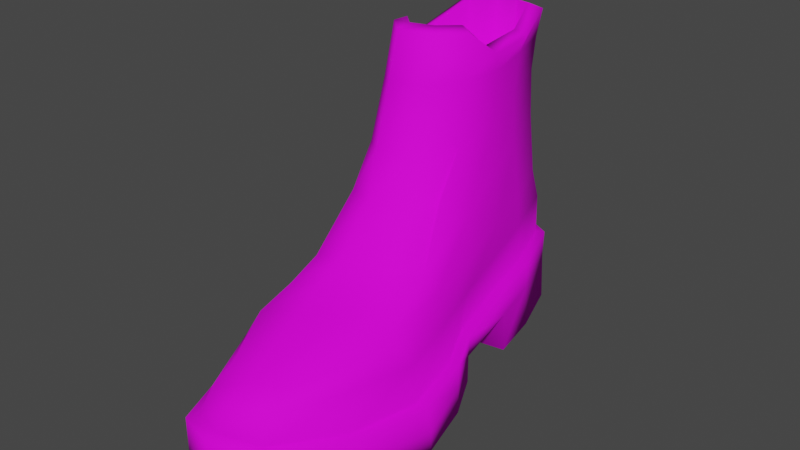 # Source: boot.blend  (saved by Blender 3.2.14; exported with 4.5.12 LTS)
import bpy
from mathutils import Matrix  # noqa: F401  (used for matrix-valued properties, if any)

bpy.ops.wm.read_factory_settings(use_empty=True)
scene = bpy.context.scene
scene.name = 'Scene'

# ---- collections
col_collection = bpy.data.collections.new('Collection'); scene.collection.children.link(col_collection)

# ---- images (referenced by path relative to the original .blend; pixels are not part of the script)
import os
ASSET_DIR = os.environ.get("B2B_ASSET_DIR", "")  # directory of the original .blend (textures are referenced by path, not embedded)
HERE = os.path.dirname(os.path.abspath(__file__))  # packed textures are extracted next to this script under _unpacked/

def load_image(name, relpath, width, height, colorspace="sRGB"):
    """Load a texture the original file referenced (path relative to the .blend, or extracted next to this script)."""
    p = next((c for c in (os.path.join(HERE, relpath), os.path.join(ASSET_DIR, relpath)) if relpath and os.path.exists(c)), "")
    if p:
        img = bpy.data.images.load(p, check_existing=True)
        img.name = name
    else:  # same state as the original file: an image datablock whose file is absent (Cycles renders it pink)
        img = bpy.data.images.new(name, width, height)
        img.source = "FILE"
        img.filepath = "//" + (relpath or name)
    img.colorspace_settings.name = colorspace
    return img
img_boot_texture_psd = load_image('boot-texture.psd', 'boot-texture.psd', 1024, 1024, 'sRGB')

# ---- materials (node trees are filled in below, after node groups)
mat_material = bpy.data.materials.new('Material')
mat_material.use_transparent_shadow = False

# ---- material node trees
mat_material.use_nodes = True; mat_material.node_tree.nodes.clear()
_N = mat_material.node_tree.nodes; _L = mat_material.node_tree.links
n0 = _N.new('ShaderNodeBsdfPrincipled'); n0.name = 'Principled BSDF'; n0.location = (10, 300)
n0.distribution = 'GGX'
n0.subsurface_method = 'RANDOM_WALK_SKIN'
n0.inputs[2].default_value = 0.8455
n0.inputs[3].default_value = 1.45
n0.inputs[13].default_value = 0.1455
n0.inputs[27].default_value = (0.0, 0.0, 0.0, 1.0)
n0.inputs[28].default_value = 1.0
n1 = _N.new('ShaderNodeOutputMaterial'); n1.name = 'Material Output'; n1.location = (300, 300)
n2 = _N.new('ShaderNodeTexImage'); n2.name = 'Image Texture'; n2.location = (-299, 212)
n2.image = img_boot_texture_psd
_L.new(n0.outputs[0], n1.inputs[0])
_L.new(n2.outputs[0], n0.inputs[0])
n1.is_active_output = True

# ---- world
world_world = bpy.data.worlds.new('World'); scene.world = world_world
world_world.use_nodes = True; world_world.node_tree.nodes.clear()
_N = world_world.node_tree.nodes; _L = world_world.node_tree.links
n0 = _N.new('ShaderNodeOutputWorld'); n0.name = 'World Output'; n0.location = (300, 300)
n1 = _N.new('ShaderNodeBackground'); n1.name = 'Background'; n1.location = (10, 300)
n1.inputs[0].default_value = (0.05088, 0.05088, 0.05088, 1.0)
_L.new(n1.outputs[0], n0.inputs[0])
n0.is_active_output = True
world_world.color = (0.05088, 0.05088, 0.05088)
world_world.use_sun_shadow = False
world_world.sun_shadow_jitter_overblur = 0.0

# ---- meshes
me_circle = bpy.data.meshes.new('Circle')
me_circle.from_pydata([(-0.1383, 2.054, -0.3957), (-0.4935, 1.815, -0.4155), (-0.7095, 1.457, -0.4575), (-0.6728, 0.863, -0.5239), (-0.5175, -0.5443, -0.7061), (-0.6976, -1.181, -0.8045), (-0.5964, -2.025, -0.7036), (-0.2199, -2.741, -0.5752), (0.1264, -2.852, -0.535), (0.5322, -2.684, -0.5808), (0.8619, -1.934, -0.7276), (0.9534, -1.116, -0.8071), (0.8553, -0.5098, -0.7129), (0.6968, -0.129, -0.6425), (0.4599, 1.229, -0.4689), (0.2699, 1.842, -0.4111), (-0.1398, 2.146, -0.6804), (-0.5628, 1.858, -0.7204), (-0.813, 1.485, -0.7789), (-0.7739, 0.8529, -0.8036), (-0.6206, -0.535, -0.9784), (-0.81, -1.178, -1.087), (-0.6941, -2.057, -0.9756), (-0.2912, -2.824, -0.8382), (0.1309, -2.959, -0.7915), (0.6094, -2.76, -0.8433), (0.9603, -1.963, -0.9995), (1.098, -1.091, -1.08), (0.9524, -0.4791, -0.9824), (0.7952, -0.1127, -0.8664), (0.5589, 1.253, -0.7639), (0.3436, 1.896, -0.712), (-0.2427, -0.3696, -0.9166), (0.1821, -0.2295, -0.874), (-0.6036, 0.3961, -0.5496), (0.5623, 0.6559, -0.5152), (-0.7045, 0.3847, -0.8636), (0.6625, 0.6732, -0.822), (-0.2967, 0.5072, -0.8452), (0.09195, 0.5869, -0.8332), (-0.5569, 1.893, -1.244), (-0.1339, 2.137, -1.253), (-0.8071, 1.516, -1.267), (-0.768, 0.8829, -1.259), (-0.6987, 0.4113, -1.279), (0.3494, 1.925, -1.253), (0.5648, 1.285, -1.253), (-0.3855, 1.048, -1.255), (0.007059, 1.167, -1.245), (-0.2908, 0.5349, -1.271), (0.0978, 0.6154, -1.266), (0.6684, 0.7024, -1.262), (-0.81, -1.178, -1.314), (-0.6206, -0.535, -1.192), (-0.6941, -2.057, -1.202), (-0.2912, -2.824, -1.064), (0.1309, -2.959, -1.018), (0.6094, -2.76, -1.07), (0.9603, -1.963, -1.226), (1.098, -1.091, -1.307), (0.9524, -0.4791, -1.28), (0.7952, -0.1127, -1.175), (-0.2427, -0.3696, -1.171), (0.1821, -0.2295, -1.159), (-0.2442, -1.017, -1.324), (0.3027, -0.769, -1.318), (-0.1929, -1.838, -1.226), (0.4492, -1.541, -1.275), (-0.5628, 1.886, -0.4288), (-0.1398, 2.157, -0.4048), (-0.813, 1.485, -0.4774), (-0.7739, 0.8529, -0.5474), (-0.7045, 0.3847, -0.5735), (-0.81, -1.178, -0.831), (-0.6206, -0.535, -0.7223), (-0.6941, -2.057, -0.7194), (-0.2912, -2.824, -0.582), (0.1309, -2.959, -0.5353), (0.6094, -2.76, -0.5871), (0.9603, -1.963, -0.7433), (1.057, -1.112, -0.8241), (0.9524, -0.4791, -0.7262), (0.7952, -0.1013, -0.6556), (0.6625, 0.6732, -0.5318), (0.3436, 1.911, -0.4228), (0.5589, 1.253, -0.485), (-0.7379, 0.8436, -0.0655), (-0.4719, 1.825, 0.0239), (-0.1311, 2.111, 0.04117), (0.4531, 1.196, -0.04104), (-0.6, -0.3099, -0.2004), (0.7004, -0.02719, -0.1897), (-0.6505, -1.07, -0.298), (0.818, -0.5136, -0.2554), (-0.5539, -1.822, -0.3114), (0.9632, -1.204, -0.3316), (0.1281, -2.687, -0.3422), (0.5022, -2.531, -0.3404), (0.5553, 0.6484, -0.1175), (-0.6716, 0.3956, -0.1264), (-0.6792, 1.421, -0.0195), (-0.1911, -2.584, -0.3379), (0.8073, -1.837, -0.3344), (0.2615, 1.844, 0.0272), (-0.6959, 0.8381, 0.2859), (-0.2096, -0.3313, 1.168), (-0.4411, 1.724, 0.3668), (-0.4452, -0.1316, 1.15), (-0.1226, 1.985, 0.3738), (0.4562, 1.164, 0.309), (-0.5762, -0.2418, 0.1688), (0.3816, 1.103, 1.436), (-0.1218, 1.856, 1.595), (-0.3001, 0.2393, 2.337), (-0.4206, 1.615, 1.554), (0.7066, 0.04623, 0.1866), (-0.5226, -1.01, 0.01115), (0.2427, 1.25, 2.076), (-0.6597, 0.8022, 1.363), (0.7442, -0.5489, 0.06582), (-0.4555, -1.718, -0.07056), (-0.04966, -1.617, 0.02112), (0.3732, -1.39, 0.04031), (0.7735, -1.289, -0.06892), (0.1264, -2.462, -0.2198), (0.4599, -2.325, -0.2042), (0.5517, 0.6524, 0.2376), (-0.6339, 0.4194, 0.229), (-0.6348, 1.372, 0.3287), (-0.1582, -2.372, -0.2064), (0.7309, -1.711, -0.1447), (0.2458, 1.743, 0.3697), (-0.7011, 0.8225, 0.8508), (-0.4397, 1.615, 1.059), (-0.1201, 1.918, 1.887), (-0.1212, 1.872, 1.102), (0.4046, 1.109, 0.9331), (-0.5409, -0.1496, 0.5861), (0.3698, 1.169, 1.876), (-0.2056, -0.146, 1.801), (-0.4351, 0.06261, 1.77), (0.5877, 0.1122, 0.5974), (-0.3579, -1.046, 0.2726), (-0.08478, -1.019, 0.3129), (0.254, -0.8606, 0.3252), (0.6575, -0.6788, 0.2628), (-0.3964, -1.364, 0.09522), (-0.09978, -1.267, 0.1641), (0.3006, -1.091, 0.1773), (0.6937, -0.9508, 0.1007), (0.5035, 0.6268, 0.8085), (-0.643, 0.416, 0.7572), (-0.6334, 1.272, 0.972), (0.2472, 1.634, 1.06), (-0.1031, 1.797, 2.198), (0.1478, -0.207, 1.199), (0.4174, 0.1426, 1.211), (-0.385, -0.4787, 0.7563), (-0.1001, -0.5797, 0.7562), (0.2152, -0.4807, 0.7538), (0.4732, -0.2193, 0.7889), (0.4677, 0.633, 1.314), (-0.6015, 0.4206, 1.255), (-0.6024, 1.293, 1.472), (0.2254, 1.634, 1.555), (-0.4109, 1.68, 1.893), (-0.6484, 0.868, 1.862), (0.1423, -0.02144, 1.808), (0.397, 0.256, 1.837), (0.4537, 0.6974, 1.847), (-0.5918, 0.4835, 1.83), (-0.5879, 1.357, 1.875), (0.2185, 1.7, 1.896), (-0.1576, 0.09852, 2.335), (-0.2856, 1.7, 2.227), (-0.5, 0.9345, 2.081), (0.07181, 0.1807, 2.331), (0.253, 0.378, 2.323), (0.3232, 0.644, 2.074), (-0.4473, 0.3645, 2.067), (-0.4396, 1.42, 2.245), (0.1212, 1.665, 2.233), (-0.4204, 0.1856, 2.29), (-0.1929, -0.03825, 2.292), (0.1515, 0.08493, 2.284), (0.3805, 0.3343, 2.273), (-0.3962, 1.767, 2.163), (-0.1125, 1.953, 2.129), (-0.5714, 1.448, 2.185), (-0.6357, 0.9388, 2.024), (-0.5796, 0.3324, 2.014), (0.4597, 0.66, 2.019), (0.2266, 1.782, 2.168), (0.3767, 1.284, 2.02), (0.002974, 1.053, -0.3919), (-0.119, 1.606, -0.3561), (0.2861, 1.111, -0.3917), (-0.3459, 0.9797, -0.4051), (-0.3253, 1.486, -0.3539), (-0.5734, 0.8866, -0.414), (-0.2618, 0.6593, -0.4497), (0.08362, 0.7093, -0.4418), (-0.1771, 0.181, -0.5045), (0.08836, 0.2476, -0.495), (0.3793, 0.7419, -0.437), (-0.5124, 0.5962, -0.46), (-0.3421, 0.294, -0.4819), (0.298, 0.4076, -0.4723), (-0.5035, 1.257, -0.3807), (0.1455, 1.457, -0.3544)], [], [(10, 11, 95, 102), (35, 14, 89, 98), (2, 3, 86, 100), (9, 10, 102, 97), (34, 4, 90, 99), (1, 2, 100, 87), (8, 9, 97, 96), (15, 0, 88, 103), (0, 1, 87, 88), (7, 8, 96, 101), (14, 15, 103, 89), (6, 7, 101, 94), (13, 35, 98, 91), (5, 6, 94, 92), (12, 13, 91, 93), (37, 39, 50, 51), (19, 18, 42, 43), (16, 31, 45, 41), (38, 36, 44, 49), (30, 37, 51, 46), (18, 17, 40, 42), (32, 33, 63, 62), (26, 25, 57, 58), (29, 28, 60, 61), (22, 21, 52, 54), (25, 24, 56, 57), (33, 29, 61, 63), (28, 27, 59, 60), (21, 20, 53, 52), (20, 32, 62, 53), (78, 25, 26, 79), (70, 18, 19, 71), (79, 26, 27, 80), (72, 36, 20, 74), (80, 27, 28, 81), (74, 20, 21, 73), (81, 28, 29, 82), (73, 21, 22, 75), (83, 37, 30, 85), (75, 22, 23, 76), (85, 30, 31, 84), (76, 23, 24, 77), (69, 16, 17, 68), (84, 31, 16, 69), (77, 24, 25, 78), (68, 17, 18, 70), (82, 29, 37, 83), (71, 19, 36, 72), (33, 39, 37, 29), (32, 38, 39, 33), (20, 36, 38, 32), (4, 5, 92, 90), (11, 12, 93, 95), (3, 34, 99, 86), (43, 42, 40, 47), (47, 40, 41, 48), (48, 41, 45, 46), (44, 43, 47, 49), (49, 47, 48, 50), (50, 48, 46, 51), (36, 19, 43, 44), (17, 16, 41, 40), (39, 38, 49, 50), (31, 30, 46, 45), (52, 53, 62, 64), (64, 62, 63, 65), (65, 63, 61, 60), (54, 52, 64, 66), (66, 64, 65, 67), (67, 65, 60, 59), (55, 54, 66, 56), (56, 66, 67, 57), (57, 67, 59, 58), (23, 22, 54, 55), (27, 26, 58, 59), (24, 23, 55, 56), (1, 0, 69, 68), (2, 1, 68, 70), (3, 2, 70, 71), (34, 3, 71, 72), (5, 4, 74, 73), (6, 5, 73, 75), (7, 6, 75, 76), (8, 7, 76, 77), (9, 8, 77, 78), (10, 9, 78, 79), (11, 10, 79, 80), (12, 11, 80, 81), (13, 12, 81, 82), (35, 13, 82, 83), (15, 14, 85, 84), (0, 15, 84, 69), (4, 34, 72, 74), (14, 35, 83, 85), (102, 95, 123, 130), (98, 89, 109, 126), (100, 86, 104, 128), (97, 102, 130, 125), (99, 90, 110, 127), (87, 100, 128, 106), (96, 97, 125, 124), (103, 88, 108, 131), (88, 87, 106, 108), (101, 96, 124, 129), (89, 103, 131, 109), (94, 101, 129, 120), (91, 98, 126, 115), (92, 94, 120, 116), (93, 91, 115, 119), (90, 92, 116, 110), (95, 93, 119, 123), (86, 99, 127, 104), (126, 109, 136, 150), (128, 104, 132, 152), (127, 110, 137, 151), (106, 128, 152, 133), (131, 108, 135, 153), (108, 106, 133, 135), (122, 123, 149, 148), (109, 131, 153, 136), (115, 126, 150, 141), (116, 120, 146, 142), (121, 122, 148, 147), (119, 115, 141, 145), (129, 124, 121, 120), (124, 125, 122, 121), (125, 130, 123, 122), (110, 116, 142, 137), (123, 119, 145, 149), (104, 127, 151, 132), (151, 137, 107, 162), (132, 151, 162, 118), (153, 135, 112, 164), (152, 132, 118, 163), (143, 144, 159, 158), (136, 153, 164, 111), (133, 152, 163, 114), (141, 150, 161, 156), (135, 133, 114, 112), (146, 147, 143, 142), (147, 148, 144, 143), (148, 149, 145, 144), (142, 143, 158, 157), (145, 141, 156, 160), (150, 136, 111, 161), (120, 121, 147, 146), (163, 118, 166, 171), (107, 105, 139, 140), (164, 112, 134, 172), (114, 163, 171, 165), (105, 155, 167, 139), (111, 164, 172, 138), (157, 158, 105, 107), (158, 159, 155, 105), (159, 160, 156, 155), (112, 114, 165, 134), (161, 111, 138, 169), (118, 162, 170, 166), (144, 145, 160, 159), (137, 142, 157, 107), (139, 167, 184, 183), (171, 166, 189, 188), (140, 139, 183, 182), (138, 172, 192, 193), (169, 138, 193, 191), (165, 171, 188, 186), (167, 168, 185, 184), (168, 169, 191, 185), (170, 140, 182, 190), (162, 107, 140, 170), (155, 156, 168, 167), (156, 161, 169, 168), (178, 117, 196, 204), (174, 180, 208, 198), (177, 178, 204, 207), (113, 173, 202, 206), (179, 113, 206, 205), (154, 174, 198, 195), (175, 179, 205, 199), (181, 154, 195, 209), (176, 177, 207, 203), (172, 134, 187, 192), (166, 170, 190, 189), (134, 165, 186, 187), (173, 113, 182, 183), (176, 173, 183, 184), (177, 176, 184, 185), (174, 154, 187, 186), (180, 174, 186, 188), (175, 180, 188, 189), (179, 175, 189, 190), (178, 177, 185, 191), (181, 117, 193, 192), (154, 181, 192, 187), (113, 179, 190, 182), (117, 178, 191, 193), (199, 197, 198, 208), (197, 194, 195, 198), (194, 196, 209, 195), (205, 200, 197, 199), (200, 201, 194, 197), (201, 204, 196, 194), (203, 207, 204, 201), (202, 203, 201, 200), (206, 202, 200, 205), (173, 176, 203, 202), (117, 181, 209, 196), (180, 175, 199, 208)])
me_circle.polygons.foreach_set('use_smooth', [True] * 208)
_uv = me_circle.uv_layers.new(name='UVMap')
_uv.uv.foreach_set('vector', [0.04151, 0.464, 0.06988, 0.3811, 0.1097, 0.4115, 0.08389, 0.471, 0.5353, 0.3928, 0.5379, 0.4484, 0.4967, 0.4513, 0.497, 0.3964, 0.1705, 0.03796, 0.2266, 0.05, 0.2143, 0.09322, 0.1594, 0.07903, 0.03596, 0.5505, 0.04151, 0.464, 0.08389, 0.471, 0.06353, 0.5405, 0.2709, 0.06017, 0.3652, 0.06589, 0.3312, 0.1117, 0.259, 0.1008, 0.131, 0.02978, 0.1705, 0.03796, 0.1594, 0.07903, 0.1167, 0.0693, 0.05567, 0.5934, 0.03596, 0.5505, 0.06353, 0.5405, 0.07545, 0.5771, 0.5419, 0.5096, 0.5463, 0.5535, 0.5046, 0.5611, 0.501, 0.5162, 0.09092, 0.01977, 0.131, 0.02978, 0.1167, 0.0693, 0.07524, 0.0593, 0.0858, 0.6188, 0.05567, 0.5934, 0.07545, 0.5771, 0.1022, 0.5946, 0.5379, 0.4484, 0.5419, 0.5096, 0.501, 0.5162, 0.4967, 0.4513, 0.1695, 0.633, 0.0858, 0.6188, 0.1022, 0.5946, 0.1836, 0.5888, 0.5416, 0.3156, 0.5353, 0.3928, 0.497, 0.3964, 0.4982, 0.328, 0.2608, 0.6266, 0.1695, 0.633, 0.1836, 0.5888, 0.2608, 0.5704, 0.5501, 0.2424, 0.5416, 0.3156, 0.4982, 0.328, 0.5055, 0.2597, 0.6511, 0.02601, 0.7102, 0.02601, 0.71, 0.07036, 0.651, 0.07112, 0.4737, 0.8238, 0.4088, 0.8251, 0.4068, 0.775, 0.4716, 0.7772, 0.873, 0.9445, 0.8166, 0.9419, 0.8176, 0.8859, 0.8717, 0.8859, 0.7508, 0.02631, 0.7944, 0.02697, 0.7943, 0.06954, 0.7507, 0.06996, 0.7464, 0.9375, 0.686, 0.9326, 0.688, 0.8877, 0.7485, 0.8874, 0.4088, 0.8251, 0.3624, 0.8304, 0.3604, 0.7764, 0.4068, 0.775, 0.7557, 0.1045, 0.7099, 0.1084, 0.7102, 0.0792, 0.756, 0.07855, 0.4105, 0.9224, 0.3224, 0.9427, 0.3212, 0.9196, 0.4094, 0.8993, 0.6045, 0.9295, 0.5635, 0.9185, 0.5629, 0.8881, 0.6039, 0.898, 0.7761, 0.8117, 0.6856, 0.7986, 0.686, 0.7755, 0.7765, 0.7886, 0.9572, 0.8472, 0.9096, 0.8353, 0.91, 0.8122, 0.9576, 0.8241, 0.7099, 0.1084, 0.646, 0.1084, 0.6464, 0.07682, 0.7102, 0.0792, 0.5635, 0.9185, 0.4996, 0.9097, 0.4987, 0.8868, 0.5629, 0.8881, 0.6856, 0.7986, 0.6168, 0.8085, 0.6173, 0.7866, 0.686, 0.7755, 0.798, 0.09872, 0.7557, 0.1045, 0.756, 0.07855, 0.7983, 0.07682, 0.3237, 0.9689, 0.3224, 0.9427, 0.4105, 0.9224, 0.4118, 0.9485, 0.4083, 0.8559, 0.4088, 0.8251, 0.4737, 0.8238, 0.4732, 0.85, 0.4118, 0.9485, 0.4105, 0.9224, 0.4996, 0.9097, 0.4985, 0.9361, 0.5217, 0.8482, 0.5222, 0.8185, 0.6168, 0.8085, 0.6164, 0.8347, 0.4985, 0.9361, 0.4996, 0.9097, 0.5635, 0.9185, 0.5641, 0.9447, 0.6164, 0.8347, 0.6168, 0.8085, 0.6856, 0.7986, 0.6851, 0.8248, 0.5641, 0.9447, 0.5635, 0.9185, 0.6045, 0.9295, 0.606, 0.951, 0.6851, 0.8248, 0.6856, 0.7986, 0.7761, 0.8117, 0.7756, 0.8379, 0.6865, 0.9623, 0.686, 0.9326, 0.7464, 0.9375, 0.7468, 0.9661, 0.7756, 0.8379, 0.7761, 0.8117, 0.8643, 0.8274, 0.8638, 0.8536, 0.7468, 0.9661, 0.7464, 0.9375, 0.8166, 0.9419, 0.818, 0.9718, 0.8638, 0.8536, 0.8643, 0.8274, 0.9096, 0.8353, 0.9091, 0.8615, 0.3084, 0.8616, 0.3097, 0.8334, 0.3624, 0.8304, 0.3599, 0.8604, 0.818, 0.9718, 0.8166, 0.9419, 0.873, 0.9445, 0.8739, 0.9728, 0.9091, 0.8615, 0.9096, 0.8353, 0.9572, 0.8472, 0.9567, 0.8734, 0.3599, 0.8604, 0.3624, 0.8304, 0.4088, 0.8251, 0.4083, 0.8559, 0.606, 0.951, 0.6045, 0.9295, 0.686, 0.9326, 0.6865, 0.9623, 0.4732, 0.85, 0.4737, 0.8238, 0.5222, 0.8185, 0.5217, 0.8482, 0.7174, 0.3649, 0.7244, 0.281, 0.7834, 0.2835, 0.7813, 0.3652, 0.6718, 0.3709, 0.6838, 0.2815, 0.7244, 0.281, 0.7174, 0.3649, 0.6302, 0.3805, 0.6403, 0.2858, 0.6838, 0.2815, 0.6718, 0.3709, 0.3652, 0.06589, 0.4307, 0.06992, 0.4089, 0.1161, 0.3312, 0.1117, 0.06988, 0.3811, 0.1133, 0.306, 0.1578, 0.333, 0.1097, 0.4115, 0.2266, 0.05, 0.2709, 0.06017, 0.259, 0.1008, 0.2143, 0.09322, 0.6459, 0.2291, 0.6555, 0.1649, 0.6886, 0.1326, 0.6877, 0.2207, 0.6877, 0.2207, 0.6886, 0.1326, 0.7362, 0.1171, 0.7296, 0.2173, 0.7296, 0.2173, 0.7362, 0.1171, 0.78, 0.1487, 0.7879, 0.2173, 0.6428, 0.2779, 0.6459, 0.2291, 0.6877, 0.2207, 0.6862, 0.2742, 0.6862, 0.2742, 0.6877, 0.2207, 0.7296, 0.2173, 0.7269, 0.2744, 0.7269, 0.2744, 0.7296, 0.2173, 0.7879, 0.2173, 0.7858, 0.2779, 0.5222, 0.8185, 0.4737, 0.8238, 0.4716, 0.7772, 0.5204, 0.776, 0.3624, 0.8304, 0.3097, 0.8334, 0.3106, 0.775, 0.3604, 0.7764, 0.7102, 0.02601, 0.7508, 0.02631, 0.7507, 0.06996, 0.71, 0.07036, 0.8166, 0.9419, 0.7464, 0.9375, 0.7485, 0.8874, 0.8176, 0.8859, 0.5987, 0.4494, 0.6294, 0.3868, 0.6705, 0.3767, 0.6586, 0.4437, 0.6586, 0.4437, 0.6705, 0.3767, 0.7159, 0.3702, 0.7182, 0.429, 0.7182, 0.429, 0.7159, 0.3702, 0.7798, 0.3702, 0.7889, 0.4115, 0.5939, 0.5408, 0.5987, 0.4494, 0.6586, 0.4437, 0.6485, 0.5278, 0.6485, 0.5278, 0.6586, 0.4437, 0.7182, 0.429, 0.7187, 0.5095, 0.7187, 0.5095, 0.7182, 0.429, 0.7889, 0.4115, 0.7924, 0.4758, 0.6201, 0.6267, 0.5939, 0.5408, 0.6485, 0.5278, 0.6601, 0.6487, 0.6601, 0.6487, 0.6485, 0.5278, 0.7187, 0.5095, 0.7121, 0.637, 0.7121, 0.637, 0.7187, 0.5095, 0.7924, 0.4758, 0.7624, 0.5616, 0.8643, 0.8274, 0.7761, 0.8117, 0.7765, 0.7886, 0.8648, 0.8042, 0.4996, 0.9097, 0.4105, 0.9224, 0.4094, 0.8993, 0.4987, 0.8868, 0.9096, 0.8353, 0.8643, 0.8274, 0.8648, 0.8042, 0.91, 0.8122, 0.08588, 0.6942, 0.04944, 0.6942, 0.04944, 0.6754, 0.08588, 0.6754, 0.119, 0.6942, 0.08588, 0.6942, 0.08588, 0.6754, 0.119, 0.6754, 0.1709, 0.6942, 0.119, 0.6942, 0.119, 0.6754, 0.1709, 0.6754, 0.2143, 0.6942, 0.1709, 0.6942, 0.1709, 0.6754, 0.2143, 0.6754, 0.322, 0.6942, 0.2682, 0.6942, 0.2682, 0.6754, 0.322, 0.6754, 0.3801, 0.6942, 0.322, 0.6942, 0.322, 0.6754, 0.3801, 0.6754, 0.4565, 0.6942, 0.3801, 0.6942, 0.3801, 0.6754, 0.4565, 0.6754, 0.4896, 0.6942, 0.4565, 0.6942, 0.4565, 0.6754, 0.4896, 0.6754, 0.526, 0.6942, 0.4896, 0.6942, 0.4896, 0.6754, 0.526, 0.6754, 0.5714, 0.6942, 0.526, 0.6942, 0.526, 0.6754, 0.5714, 0.6754, 0.6477, 0.6942, 0.5714, 0.6942, 0.5714, 0.6754, 0.6477, 0.6754, 0.7082, 0.6724, 0.6477, 0.6942, 0.6477, 0.6754, 0.7058, 0.6754, 0.7596, 0.6942, 0.7082, 0.6724, 0.7058, 0.6754, 0.7596, 0.6754, 0.8135, 0.6942, 0.7596, 0.6942, 0.7596, 0.6754, 0.8135, 0.6754, 0.9088, 0.6942, 0.8569, 0.6942, 0.8569, 0.6754, 0.9088, 0.6754, 0.9542, 0.6942, 0.9088, 0.6942, 0.9088, 0.6754, 0.9542, 0.6754, 0.2682, 0.6942, 0.2143, 0.6942, 0.2143, 0.6754, 0.2682, 0.6754, 0.8569, 0.6942, 0.8135, 0.6942, 0.8135, 0.6754, 0.8569, 0.6754, 0.08389, 0.471, 0.1097, 0.4115, 0.1339, 0.4357, 0.1078, 0.4698, 0.497, 0.3964, 0.4967, 0.4513, 0.4623, 0.4535, 0.4618, 0.4008, 0.1594, 0.07903, 0.2143, 0.09322, 0.2037, 0.127, 0.1512, 0.1128, 0.06353, 0.5405, 0.08389, 0.471, 0.1078, 0.4698, 0.08449, 0.5297, 0.259, 0.1008, 0.3312, 0.1117, 0.3155, 0.1481, 0.2466, 0.1353, 0.1167, 0.0693, 0.1594, 0.07903, 0.1512, 0.1128, 0.1122, 0.1038, 0.07545, 0.5771, 0.06353, 0.5405, 0.08449, 0.5297, 0.09455, 0.5616, 0.501, 0.5162, 0.5046, 0.5611, 0.4706, 0.557, 0.4666, 0.5144, 0.07524, 0.0593, 0.1167, 0.0693, 0.1122, 0.1038, 0.0732, 0.09366, 0.1022, 0.5946, 0.07545, 0.5771, 0.09455, 0.5616, 0.1181, 0.5768, 0.4967, 0.4513, 0.501, 0.5162, 0.4666, 0.5144, 0.4623, 0.4535, 0.1836, 0.5888, 0.1022, 0.5946, 0.1181, 0.5768, 0.1869, 0.5606, 0.4982, 0.328, 0.497, 0.3964, 0.4618, 0.4008, 0.4614, 0.3377, 0.2608, 0.5704, 0.1836, 0.5888, 0.1869, 0.5606, 0.2569, 0.5337, 0.5055, 0.2597, 0.4982, 0.328, 0.4614, 0.3377, 0.4698, 0.2755, 0.3312, 0.1117, 0.4089, 0.1161, 0.3968, 0.1473, 0.3155, 0.1481, 0.1097, 0.4115, 0.1578, 0.333, 0.1836, 0.3703, 0.1339, 0.4357, 0.2143, 0.09322, 0.259, 0.1008, 0.2466, 0.1353, 0.2037, 0.127, 0.4618, 0.4008, 0.4623, 0.4535, 0.3993, 0.4602, 0.4027, 0.4072, 0.1512, 0.1128, 0.2037, 0.127, 0.1859, 0.1818, 0.1383, 0.177, 0.2466, 0.1353, 0.3155, 0.1481, 0.2945, 0.1905, 0.2293, 0.1877, 0.1122, 0.1038, 0.1512, 0.1128, 0.1383, 0.177, 0.09832, 0.1718, 0.4666, 0.5144, 0.4706, 0.557, 0.4004, 0.5596, 0.3975, 0.5171, 0.0732, 0.09366, 0.1122, 0.1038, 0.09832, 0.1718, 0.05934, 0.1632, 0.1597, 0.4718, 0.1339, 0.4357, 0.1688, 0.414, 0.1906, 0.4546, 0.4623, 0.4535, 0.4666, 0.5144, 0.3975, 0.5171, 0.3993, 0.4602, 0.4614, 0.3377, 0.4618, 0.4008, 0.4027, 0.4072, 0.4176, 0.3491, 0.2569, 0.5337, 0.1869, 0.5606, 0.2158, 0.5317, 0.2432, 0.5036, 0.1714, 0.52, 0.1597, 0.4718, 0.1906, 0.4546, 0.2053, 0.499, 0.4698, 0.2755, 0.4614, 0.3377, 0.4176, 0.3491, 0.4613, 0.2708, 0.1181, 0.5768, 0.09455, 0.5616, 0.1714, 0.52, 0.1869, 0.5606, 0.09455, 0.5616, 0.08449, 0.5297, 0.1597, 0.4718, 0.1714, 0.52, 0.08449, 0.5297, 0.1078, 0.4698, 0.1339, 0.4357, 0.1597, 0.4718, 0.3155, 0.1481, 0.3968, 0.1473, 0.3969, 0.1784, 0.2945, 0.1905, 0.1339, 0.4357, 0.1836, 0.3703, 0.2104, 0.3999, 0.1688, 0.414, 0.2037, 0.127, 0.2466, 0.1353, 0.2293, 0.1877, 0.1859, 0.1818, 0.2293, 0.1877, 0.2945, 0.1905, 0.2741, 0.2523, 0.2101, 0.2371, 0.1859, 0.1818, 0.2293, 0.1877, 0.2101, 0.2371, 0.1685, 0.2315, 0.3975, 0.5171, 0.4004, 0.5596, 0.3547, 0.5683, 0.3489, 0.5282, 0.1383, 0.177, 0.1859, 0.1818, 0.1685, 0.2315, 0.1178, 0.2231, 0.4093, 0.2023, 0.4227, 0.2348, 0.3779, 0.2749, 0.3563, 0.2432, 0.3993, 0.4602, 0.3975, 0.5171, 0.3489, 0.5282, 0.3489, 0.4706, 0.09832, 0.1718, 0.1383, 0.177, 0.1178, 0.2231, 0.0804, 0.2176, 0.4176, 0.3491, 0.4027, 0.4072, 0.3501, 0.419, 0.3475, 0.3625, 0.05934, 0.1632, 0.09832, 0.1718, 0.0804, 0.2176, 0.04408, 0.2076, 0.2158, 0.5317, 0.2053, 0.499, 0.2282, 0.4781, 0.2432, 0.5036, 0.2053, 0.499, 0.1906, 0.4546, 0.2164, 0.44, 0.2282, 0.4781, 0.1906, 0.4546, 0.1688, 0.414, 0.2104, 0.3999, 0.2164, 0.44, 0.3969, 0.1784, 0.4093, 0.2023, 0.3563, 0.2432, 0.3287, 0.2208, 0.4613, 0.2708, 0.4176, 0.3491, 0.3475, 0.3625, 0.3909, 0.3146, 0.4027, 0.4072, 0.3993, 0.4602, 0.3489, 0.4706, 0.3501, 0.419, 0.1869, 0.5606, 0.1714, 0.52, 0.2053, 0.499, 0.2158, 0.5317, 0.1178, 0.2231, 0.1685, 0.2315, 0.1425, 0.2749, 0.09728, 0.2581, 0.2741, 0.2523, 0.3042, 0.2735, 0.2486, 0.3269, 0.2233, 0.3048, 0.3489, 0.5282, 0.3547, 0.5683, 0.3283, 0.5787, 0.3166, 0.5412, 0.0804, 0.2176, 0.1178, 0.2231, 0.09728, 0.2581, 0.06309, 0.2469, 0.3042, 0.2735, 0.3287, 0.3133, 0.2716, 0.3594, 0.2486, 0.3269, 0.3489, 0.4706, 0.3489, 0.5282, 0.3166, 0.5412, 0.3072, 0.4872, 0.3287, 0.2208, 0.3563, 0.2432, 0.3042, 0.2735, 0.2741, 0.2523, 0.3563, 0.2432, 0.3779, 0.2749, 0.3287, 0.3133, 0.3042, 0.2735, 0.3779, 0.2749, 0.3909, 0.3146, 0.3475, 0.3625, 0.3287, 0.3133, 0.04408, 0.2076, 0.0804, 0.2176, 0.06309, 0.2469, 0.02975, 0.2324, 0.3501, 0.419, 0.3489, 0.4706, 0.3072, 0.4872, 0.2986, 0.4399, 0.1685, 0.2315, 0.2101, 0.2371, 0.1791, 0.2886, 0.1425, 0.2749, 0.4227, 0.2348, 0.4613, 0.2708, 0.3909, 0.3146, 0.3779, 0.2749, 0.2945, 0.1905, 0.3969, 0.1784, 0.3287, 0.2208, 0.2741, 0.2523, 0.2486, 0.3269, 0.2716, 0.3594, 0.233, 0.3904, 0.2122, 0.3627, 0.09728, 0.2581, 0.1425, 0.2749, 0.1298, 0.2866, 0.07839, 0.2829, 0.2233, 0.3048, 0.2486, 0.3269, 0.2122, 0.3627, 0.1874, 0.3451, 0.3072, 0.4872, 0.3166, 0.5412, 0.2916, 0.5531, 0.2954, 0.501, 0.2986, 0.4399, 0.3072, 0.4872, 0.2954, 0.501, 0.2814, 0.4408, 0.06309, 0.2469, 0.09728, 0.2581, 0.07839, 0.2829, 0.04655, 0.2688, 0.2716, 0.3594, 0.2861, 0.3965, 0.248, 0.419, 0.233, 0.3904, 0.2861, 0.3965, 0.2986, 0.4399, 0.2814, 0.4408, 0.248, 0.419, 0.1791, 0.2886, 0.2233, 0.3048, 0.1874, 0.3451, 0.184, 0.3117, 0.2101, 0.2371, 0.2741, 0.2523, 0.2233, 0.3048, 0.1791, 0.2886, 0.3287, 0.3133, 0.3475, 0.3625, 0.2861, 0.3965, 0.2716, 0.3594, 0.3475, 0.3625, 0.3501, 0.419, 0.2986, 0.4399, 0.2861, 0.3965, 0.1589, 0.9086, 0.1594, 0.9324, 0.06298, 0.9288, 0.06087, 0.9139, 0.1617, 0.8086, 0.1629, 0.8211, 0.06063, 0.8317, 0.06123, 0.8203, 0.1685, 0.8977, 0.1589, 0.9086, 0.06087, 0.9139, 0.05933, 0.9005, 0.1685, 0.8699, 0.1687, 0.8777, 0.05782, 0.8795, 0.0584, 0.8717, 0.1577, 0.8628, 0.1685, 0.8699, 0.0584, 0.8717, 0.05865, 0.8581, 0.1601, 0.8007, 0.1617, 0.8086, 0.06123, 0.8203, 0.06057, 0.811, 0.1572, 0.8404, 0.1577, 0.8628, 0.05865, 0.8581, 0.05989, 0.8465, 0.1659, 0.9492, 0.1645, 0.9593, 0.06455, 0.9552, 0.06473, 0.9433, 0.1687, 0.8872, 0.1685, 0.8977, 0.05933, 0.9005, 0.05837, 0.8902, 0.3166, 0.5412, 0.3283, 0.5787, 0.3063, 0.5867, 0.2916, 0.5531, 0.1425, 0.2749, 0.1791, 0.2886, 0.184, 0.3117, 0.1298, 0.2866, 0.02975, 0.2324, 0.06309, 0.2469, 0.04655, 0.2688, 0.01814, 0.2527, 0.6268, 0.7168, 0.67, 0.7168, 0.67, 0.7304, 0.6268, 0.7304, 0.5793, 0.7168, 0.6268, 0.7168, 0.6268, 0.7304, 0.5793, 0.7304, 0.5202, 0.7168, 0.5793, 0.7168, 0.5793, 0.7304, 0.5202, 0.7304, 0.9076, 0.7168, 0.9551, 0.7168, 0.9551, 0.7304, 0.9076, 0.7304, 0.8644, 0.7168, 0.9076, 0.7168, 0.9076, 0.7304, 0.8644, 0.7304, 0.7968, 0.7168, 0.8644, 0.7168, 0.8644, 0.7304, 0.7968, 0.7304, 0.7402, 0.7168, 0.7968, 0.7168, 0.7968, 0.7304, 0.7402, 0.7304, 0.45, 0.7168, 0.5202, 0.7168, 0.5202, 0.7304, 0.45, 0.7304, 0.3257, 0.7168, 0.3934, 0.7168, 0.3934, 0.7304, 0.3257, 0.7304, 0.2666, 0.7168, 0.3257, 0.7168, 0.3257, 0.7304, 0.2666, 0.7304, 0.67, 0.7168, 0.7402, 0.7168, 0.7402, 0.7304, 0.67, 0.7304, 0.3934, 0.7168, 0.45, 0.7168, 0.45, 0.7304, 0.3934, 0.7304, 0.1831, 0.9316, 0.1942, 0.9332, 0.2007, 0.9555, 0.1903, 0.9473, 0.1942, 0.9332, 0.2105, 0.9326, 0.2112, 0.9585, 0.2007, 0.9555, 0.2105, 0.9326, 0.2236, 0.932, 0.2213, 0.949, 0.2112, 0.9585, 0.1825, 0.9179, 0.1943, 0.9179, 0.1942, 0.9332, 0.1831, 0.9316, 0.1943, 0.9179, 0.2102, 0.9163, 0.2105, 0.9326, 0.1942, 0.9332, 0.2102, 0.9163, 0.2236, 0.9145, 0.2236, 0.932, 0.2105, 0.9326, 0.2052, 0.8957, 0.2163, 0.9005, 0.2236, 0.9145, 0.2102, 0.9163, 0.1927, 0.8957, 0.2052, 0.8957, 0.2102, 0.9163, 0.1943, 0.9179, 0.1867, 0.9026, 0.1927, 0.8957, 0.1943, 0.9179, 0.1825, 0.9179, 0.1687, 0.8777, 0.1687, 0.8872, 0.05837, 0.8902, 0.05782, 0.8795, 0.1594, 0.9324, 0.1659, 0.9492, 0.06473, 0.9433, 0.06298, 0.9288, 0.1629, 0.8211, 0.1572, 0.8404, 0.05989, 0.8465, 0.06063, 0.8317])
me_circle.materials.append(mat_material)
me_circle.update()

# ---- objects
ob_ref_bot = bpy.data.objects.new('ref-bot', None)
ob_ref_side = bpy.data.objects.new('ref-side', None)
ob_boot = bpy.data.objects.new('Boot', me_circle)

# ---- transforms, parenting, visibility, modifiers, constraints
ob_ref_bot.location = (0.1928, -0.4536, -3.709)
ob_ref_bot.rotation_euler = (0.0, -0.0, -7.854)
ob_ref_bot.empty_display_type = 'IMAGE'
ob_ref_bot.empty_display_size = 5.0
ob_ref_side.location = (-4.456, -0.4147, 1.955)
ob_ref_side.rotation_euler = (1.571, -0.0, 1.571)
ob_ref_side.scale = (-1.17, 1.17, 1.17)
ob_ref_side.empty_display_type = 'IMAGE'
ob_ref_side.empty_display_size = 5.0
ob_boot.location = (0.0, 0.0, 1.268)

# ---- collection membership
col_collection.objects.link(ob_ref_bot)
col_collection.objects.link(ob_ref_side)
col_collection.objects.link(ob_boot)

# ---- scene / render settings (as saved in the file)
scene.frame_start = 1; scene.frame_end = 250; scene.frame_set(0)
scene.render.engine = 'BLENDER_EEVEE_NEXT'
scene.cycles.sampling_pattern = 'TABULATED_SOBOL'
scene.cycles.use_light_tree = False
scene.view_settings.view_transform = 'Filmic'
bpy.context.view_layer.update()

# ---- added for rendering (the .blend has no active camera and no usable light): camera, sun
cam_auto = bpy.data.cameras.new('AutoCamera')
cam_auto.lens = 50.0
cam_auto.sensor_width = 36.0
cam_auto.clip_end = 1000.0
ob_auto_camera = bpy.data.objects.new('AutoCamera', cam_auto)
scene.collection.objects.link(ob_auto_camera)
ob_auto_camera.location = (6.22614, -7.70107, 6.64098)
ob_auto_camera.rotation_euler = (1.09748, -7.21219e-08, 0.694738)
scene.camera = ob_auto_camera
light_auto_sun = bpy.data.lights.new('AutoSun', 'SUN')
light_auto_sun.energy = 3.0
light_auto_sun.angle = 0.0523599
ob_auto_sun = bpy.data.objects.new('AutoSun', light_auto_sun)
scene.collection.objects.link(ob_auto_sun)
ob_auto_sun.rotation_euler = (0.872665, 0.174533, 0.523599)
bpy.context.view_layer.update()
